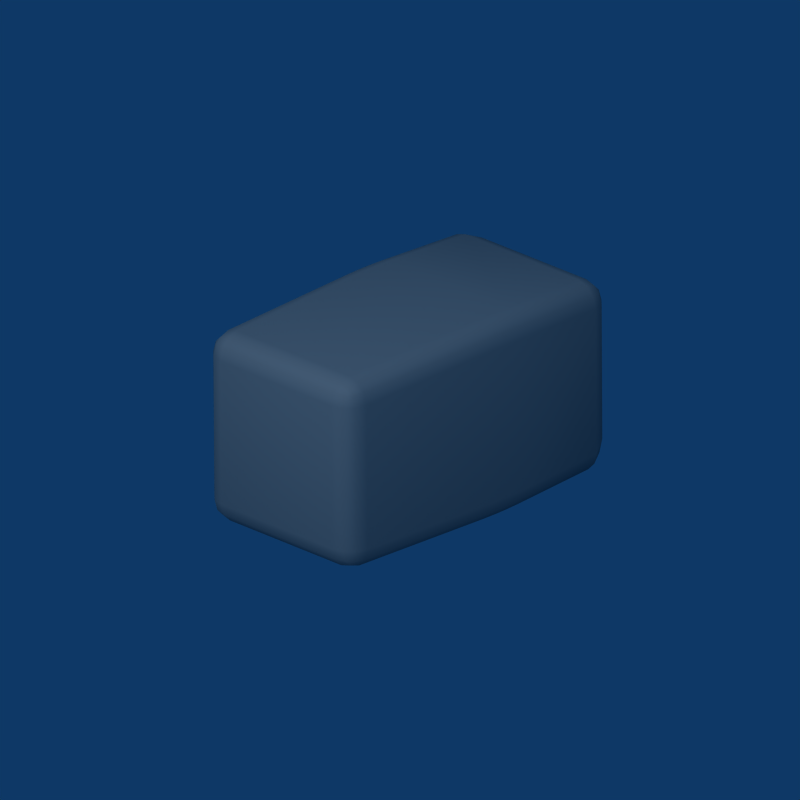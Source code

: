 # Source: granite.blend  (saved by Blender 2.79.0; exported with 4.5.12 LTS)
import bpy
from mathutils import Matrix  # noqa: F401  (used for matrix-valued properties, if any)

bpy.ops.wm.read_factory_settings(use_empty=True)
scene = bpy.context.scene
scene.name = 'Scene'

# ---- collections
col_collection_1 = bpy.data.collections.new('Collection 1'); scene.collection.children.link(col_collection_1)

# ---- materials (node trees are filled in below, after node groups)
mat_stone_marblerough = bpy.data.materials.new('Stone_MarbleRough')
mat_stone_marblerough.alpha_threshold = 0.0
mat_stone_marblerough.diffuse_color = (0.5533, 0.5533, 0.5533, 1.0)
mat_stone_marblerough.specular_color = (0.7333, 0.7333, 0.7333)
mat_stone_marblerough.roughness = 0.5
mat_stone_marblerough.specular_intensity = 0.1
mat_stone_marblerough.line_color = (0.0, 0.0, 0.0, 1.0)

# ---- material node trees

# ---- world
world_world = bpy.data.worlds.new('World'); scene.world = world_world
world_world.color = (0.05656, 0.2208, 0.4)
world_world.use_sun_shadow = False
world_world.sun_shadow_jitter_overblur = 0.0
world_world.cycles.sampling_method = 'NONE'
world_world.cycles.sample_map_resolution = 256

# ---- cameras
cam_camera = bpy.data.cameras.new('Camera')
cam_camera.type = 'ORTHO'
cam_camera.passepartout_alpha = 0.2
cam_camera.clip_end = 100.0
cam_camera.lens = 35.0
cam_camera.sensor_width = 32.0
cam_camera.sensor_height = 18.0
cam_camera.ortho_scale = 2.0
cam_camera.show_passepartout = False
cam_camera.show_safe_areas = True
cam_camera.dof.focus_distance = 0.0
cam_camera.dof.aperture_fstop = 128.0

# ---- lights
light_spot = bpy.data.lights.new('Spot', 'SUN')
light_spot.transmission_factor = 0.0
light_spot.cutoff_distance = 30.0
light_spot.angle = 1.571
light_spot.energy = 1.3
light_spot.shadow_buffer_clip_start = 1.001
light_spot.shadow_soft_size = 1.0
light_spot.shadow_cascade_max_distance = 1000.0
light_spot.cycles.use_multiple_importance_sampling = False

# ---- meshes
me_cube = bpy.data.meshes.new('Cube')
me_cube.from_pydata([(0.8333, 0.8333, -0.8333), (0.8333, -0.8333, -0.8333), (-0.9557, -0.875, -0.875), (-0.9557, 0.875, -0.875), (0.8333, 0.8333, 0.8333), (0.8333, -0.8333, 0.8333), (-0.9557, -0.875, 0.875), (-0.9557, 0.875, 0.875), (-2.184, -0.8333, -0.8333), (-2.184, 0.8333, -0.8333), (-2.184, -0.8333, 0.8333), (-2.184, 0.8333, 0.8333)], [], [(0, 1, 2, 3), (4, 7, 6, 5), (0, 4, 5, 1), (1, 5, 6, 2), (4, 0, 3, 7), (2, 8, 9, 3), (6, 10, 8, 2), (3, 9, 11, 7), (7, 11, 10, 6), (10, 9, 8), (10, 11, 9)])
me_cube.polygons.foreach_set('use_smooth', [True] * 11)
me_cube.materials.append(mat_stone_marblerough)
me_cube.use_remesh_preserve_volume = False
me_cube.use_remesh_preserve_attributes = False
me_cube.use_mirror_vertex_groups = False
me_cube.update()

# ---- objects
ob_cube = bpy.data.objects.new('Cube', me_cube)
ob_lamp = bpy.data.objects.new('Lamp', light_spot)
ob_camera = bpy.data.objects.new('Camera', cam_camera)

# ---- transforms, parenting, visibility, modifiers, constraints
ob_cube.location = (0.0, 0.0, 0.0)
ob_cube.rotation_euler = (0.0, -0.0, -1.437)
ob_cube.scale = (0.3097, 0.3097, 0.3097)
ob_cube.lock_rotations_4d = False
ob_cube.empty_display_type = 'ARROWS'
ob_cube.color = (0.0, 0.0, 0.0, 1.0)
ob_cube.lineart.crease_threshold = 0.0
_m = ob_cube.modifiers.new('Bevel', 'BEVEL')
_m.width = 0.2
_m.width_pct = 0.2
_m.segments = 3
_m.limit_method = 'NONE'
_m.angle_limit = 0.8727
_m.spread = 0.0
ob_lamp.location = (1.281, -1.877, 2.508)
ob_lamp.rotation_euler = (0.5463, -0.6121, 1.266)
ob_lamp.lock_rotations_4d = False
ob_lamp.empty_display_type = 'ARROWS'
ob_lamp.color = (0.0, 0.0, 0.0, 0.0)
ob_lamp.lineart.crease_threshold = 0.0
ob_camera.location = (2.589, -1.81, 1.49)
ob_camera.rotation_euler = (1.147, 0.007127, 0.9169)
ob_camera.lock_rotations_4d = False
ob_camera.empty_display_type = 'ARROWS'
ob_camera.color = (0.0, 0.0, 0.0, 0.0)
ob_camera.display_type = 'WIRE'
ob_camera.lineart.crease_threshold = 0.0

# ---- collection membership
col_collection_1.objects.link(ob_cube)
col_collection_1.objects.link(ob_lamp)
col_collection_1.objects.link(ob_camera)

# ---- scene / render settings (as saved in the file)
scene.camera = ob_camera
scene.frame_start = 1; scene.frame_end = 250; scene.frame_set(1)
scene.render.engine = 'BLENDER_EEVEE_NEXT'
scene.render.image_settings.compression = 90
scene.render.resolution_x = 400
scene.render.resolution_y = 400
scene.render.pixel_aspect_x = 100.0
scene.render.pixel_aspect_y = 100.0
scene.render.fps = 25
scene.render.dither_intensity = 0.0
scene.render.film_transparent = True
scene.render.use_compositing = False
scene.render.use_sequencer = False
scene.render.bake_margin = 2
scene.render.bake_bias = 0.0
scene.render.use_stamp_time = False
scene.render.use_stamp_date = False
scene.render.use_stamp_frame = False
scene.render.use_stamp_camera = False
scene.render.use_stamp_scene = False
scene.render.use_stamp_filename = False
scene.render.use_stamp_render_time = False
scene.render.stamp_font_size = 0
scene.cycles.use_denoising = False
scene.cycles.samples = 10
scene.cycles.sampling_pattern = 'TABULATED_SOBOL'
scene.cycles.light_sampling_threshold = 0.0
scene.cycles.use_adaptive_sampling = False
scene.cycles.use_light_tree = False
scene.cycles.blur_glossy = 0.0
scene.cycles.volume_bounces = 1
scene.cycles.pixel_filter_type = 'GAUSSIAN'
scene.cycles.sample_clamp_indirect = 0.0
scene.view_settings.view_transform = 'Raw'
bpy.context.view_layer.update()

